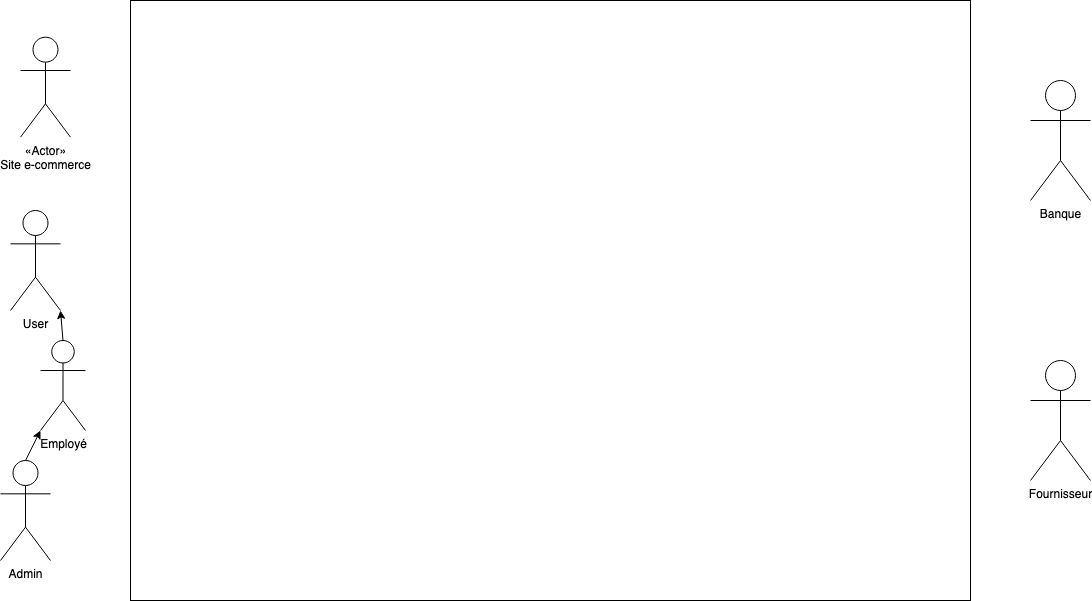

The diagram above was exported from draw.io. Its source (the exported page's mxGraphModel, read from the mxfile embedded in the PNG):
<mxGraphModel dx="1327" dy="723" grid="1" gridSize="10" guides="1" tooltips="1" connect="1" arrows="1" fold="1" page="1" pageScale="1" pageWidth="1169" pageHeight="827" math="0" shadow="0">
  <root>
    <mxCell id="0" />
    <mxCell id="1" parent="0" />
    <mxCell id="lBYK7iKLrxSZ5YJ9JoIS-1" value="" style="rounded=0;whiteSpace=wrap;html=1;" vertex="1" parent="1">
      <mxGeometry x="160" y="80" width="840" height="600" as="geometry" />
    </mxCell>
    <mxCell id="lBYK7iKLrxSZ5YJ9JoIS-2" value="Employé" style="shape=umlActor;verticalLabelPosition=bottom;verticalAlign=top;html=1;outlineConnect=0;" vertex="1" parent="1">
      <mxGeometry x="70" y="420" width="45" height="90" as="geometry" />
    </mxCell>
    <mxCell id="lBYK7iKLrxSZ5YJ9JoIS-3" value="&lt;div&gt;«Actor»&lt;/div&gt;&lt;div&gt;Site e-commerce&lt;br&gt;&lt;/div&gt;" style="shape=umlActor;verticalLabelPosition=bottom;verticalAlign=top;html=1;outlineConnect=0;" vertex="1" parent="1">
      <mxGeometry x="50" y="116.67" width="50" height="100" as="geometry" />
    </mxCell>
    <mxCell id="lBYK7iKLrxSZ5YJ9JoIS-4" value="User" style="shape=umlActor;verticalLabelPosition=bottom;verticalAlign=top;html=1;outlineConnect=0;" vertex="1" parent="1">
      <mxGeometry x="40" y="290" width="50" height="100" as="geometry" />
    </mxCell>
    <mxCell id="lBYK7iKLrxSZ5YJ9JoIS-5" value="Banque" style="shape=umlActor;verticalLabelPosition=bottom;verticalAlign=top;html=1;outlineConnect=0;" vertex="1" parent="1">
      <mxGeometry x="1060" y="160" width="60" height="120" as="geometry" />
    </mxCell>
    <mxCell id="lBYK7iKLrxSZ5YJ9JoIS-7" value="Fournisseur" style="shape=umlActor;verticalLabelPosition=bottom;verticalAlign=top;html=1;outlineConnect=0;" vertex="1" parent="1">
      <mxGeometry x="1060" y="440" width="60" height="120" as="geometry" />
    </mxCell>
    <mxCell id="lBYK7iKLrxSZ5YJ9JoIS-11" value="Admin" style="shape=umlActor;verticalLabelPosition=bottom;verticalAlign=top;html=1;outlineConnect=0;" vertex="1" parent="1">
      <mxGeometry x="30" y="540" width="50" height="100" as="geometry" />
    </mxCell>
    <mxCell id="lBYK7iKLrxSZ5YJ9JoIS-12" value="" style="endArrow=classic;html=1;rounded=0;exitX=0.5;exitY=0;exitDx=0;exitDy=0;exitPerimeter=0;" edge="1" parent="1" source="lBYK7iKLrxSZ5YJ9JoIS-11" target="lBYK7iKLrxSZ5YJ9JoIS-2">
      <mxGeometry width="50" height="50" relative="1" as="geometry">
        <mxPoint x="175" y="610" as="sourcePoint" />
        <mxPoint x="175" y="520" as="targetPoint" />
      </mxGeometry>
    </mxCell>
    <mxCell id="lBYK7iKLrxSZ5YJ9JoIS-15" value="" style="endArrow=classic;html=1;rounded=0;exitX=0.5;exitY=0;exitDx=0;exitDy=0;exitPerimeter=0;entryX=1;entryY=1;entryDx=0;entryDy=0;entryPerimeter=0;" edge="1" parent="1" source="lBYK7iKLrxSZ5YJ9JoIS-2" target="lBYK7iKLrxSZ5YJ9JoIS-4">
      <mxGeometry width="50" height="50" relative="1" as="geometry">
        <mxPoint x="215" y="420" as="sourcePoint" />
        <mxPoint x="85" y="500" as="targetPoint" />
      </mxGeometry>
    </mxCell>
  </root>
</mxGraphModel>